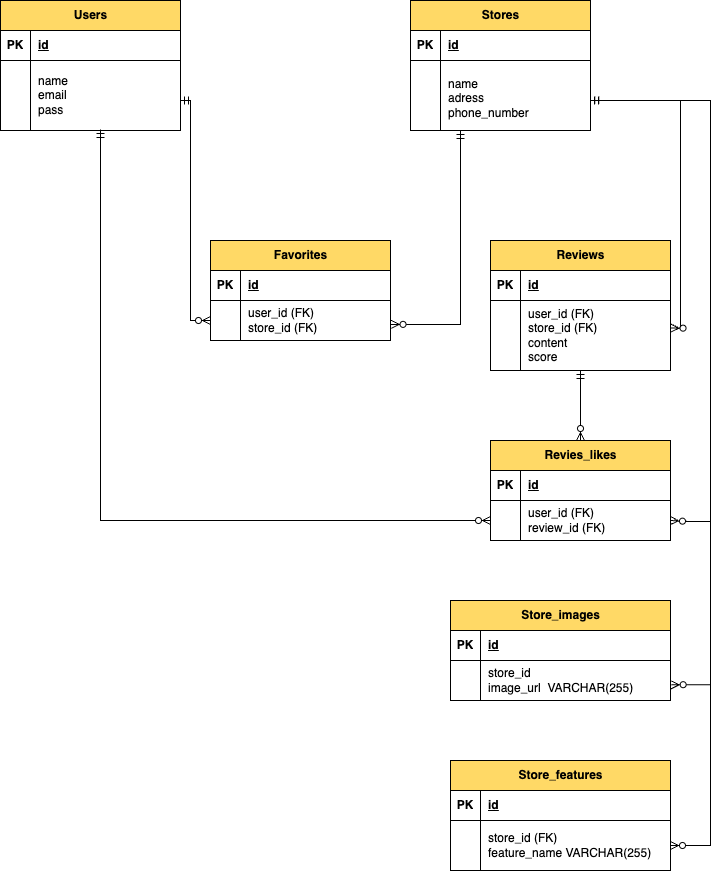

The diagram above was exported from draw.io. Its source (the exported page's mxGraphModel, read from the mxfile embedded in the PNG):
<mxGraphModel dx="1907" dy="982" grid="1" gridSize="10" guides="1" tooltips="1" connect="1" arrows="1" fold="1" page="1" pageScale="1" pageWidth="827" pageHeight="1169" math="0" shadow="0">
  <root>
    <mxCell id="WIyWlLk6GJQsqaUBKTNV-0" />
    <mxCell id="WIyWlLk6GJQsqaUBKTNV-1" parent="WIyWlLk6GJQsqaUBKTNV-0" />
    <mxCell id="KxFts2fwHWkWol7FprjS-0" value="Users" style="shape=table;startSize=30;container=1;collapsible=1;childLayout=tableLayout;fixedRows=1;rowLines=0;fontStyle=1;align=center;resizeLast=1;html=1;fillColor=#FFD966;" vertex="1" parent="WIyWlLk6GJQsqaUBKTNV-1">
      <mxGeometry x="110" y="80" width="180" height="130" as="geometry" />
    </mxCell>
    <mxCell id="KxFts2fwHWkWol7FprjS-1" value="" style="shape=tableRow;horizontal=0;startSize=0;swimlaneHead=0;swimlaneBody=0;fillColor=none;collapsible=0;dropTarget=0;points=[[0,0.5],[1,0.5]];portConstraint=eastwest;top=0;left=0;right=0;bottom=1;" vertex="1" parent="KxFts2fwHWkWol7FprjS-0">
      <mxGeometry y="30" width="180" height="30" as="geometry" />
    </mxCell>
    <mxCell id="KxFts2fwHWkWol7FprjS-2" value="PK" style="shape=partialRectangle;connectable=0;fillColor=none;top=0;left=0;bottom=0;right=0;fontStyle=1;overflow=hidden;whiteSpace=wrap;html=1;" vertex="1" parent="KxFts2fwHWkWol7FprjS-1">
      <mxGeometry width="30" height="30" as="geometry">
        <mxRectangle width="30" height="30" as="alternateBounds" />
      </mxGeometry>
    </mxCell>
    <mxCell id="KxFts2fwHWkWol7FprjS-3" value="id" style="shape=partialRectangle;connectable=0;fillColor=none;top=0;left=0;bottom=0;right=0;align=left;spacingLeft=6;fontStyle=5;overflow=hidden;whiteSpace=wrap;html=1;" vertex="1" parent="KxFts2fwHWkWol7FprjS-1">
      <mxGeometry x="30" width="150" height="30" as="geometry">
        <mxRectangle width="150" height="30" as="alternateBounds" />
      </mxGeometry>
    </mxCell>
    <mxCell id="KxFts2fwHWkWol7FprjS-4" value="" style="shape=tableRow;horizontal=0;startSize=0;swimlaneHead=0;swimlaneBody=0;fillColor=none;collapsible=0;dropTarget=0;points=[[0,0.5],[1,0.5]];portConstraint=eastwest;top=0;left=0;right=0;bottom=0;" vertex="1" parent="KxFts2fwHWkWol7FprjS-0">
      <mxGeometry y="60" width="180" height="70" as="geometry" />
    </mxCell>
    <mxCell id="KxFts2fwHWkWol7FprjS-5" value="" style="shape=partialRectangle;connectable=0;fillColor=none;top=0;left=0;bottom=0;right=0;editable=1;overflow=hidden;whiteSpace=wrap;html=1;" vertex="1" parent="KxFts2fwHWkWol7FprjS-4">
      <mxGeometry width="30" height="70" as="geometry">
        <mxRectangle width="30" height="70" as="alternateBounds" />
      </mxGeometry>
    </mxCell>
    <mxCell id="KxFts2fwHWkWol7FprjS-6" value="&lt;div&gt;name&lt;/div&gt;&lt;div&gt;email&lt;/div&gt;&lt;div&gt;pass&lt;/div&gt;" style="shape=partialRectangle;connectable=0;fillColor=none;top=0;left=0;bottom=0;right=0;align=left;spacingLeft=6;overflow=hidden;whiteSpace=wrap;html=1;" vertex="1" parent="KxFts2fwHWkWol7FprjS-4">
      <mxGeometry x="30" width="150" height="70" as="geometry">
        <mxRectangle width="150" height="70" as="alternateBounds" />
      </mxGeometry>
    </mxCell>
    <mxCell id="KxFts2fwHWkWol7FprjS-15" value="Stores" style="shape=table;startSize=30;container=1;collapsible=1;childLayout=tableLayout;fixedRows=1;rowLines=0;fontStyle=1;align=center;resizeLast=1;html=1;fillColor=#FFD966;" vertex="1" parent="WIyWlLk6GJQsqaUBKTNV-1">
      <mxGeometry x="520" y="80" width="180" height="130" as="geometry" />
    </mxCell>
    <mxCell id="KxFts2fwHWkWol7FprjS-16" value="" style="shape=tableRow;horizontal=0;startSize=0;swimlaneHead=0;swimlaneBody=0;fillColor=none;collapsible=0;dropTarget=0;points=[[0,0.5],[1,0.5]];portConstraint=eastwest;top=0;left=0;right=0;bottom=1;" vertex="1" parent="KxFts2fwHWkWol7FprjS-15">
      <mxGeometry y="30" width="180" height="30" as="geometry" />
    </mxCell>
    <mxCell id="KxFts2fwHWkWol7FprjS-17" value="PK" style="shape=partialRectangle;connectable=0;fillColor=none;top=0;left=0;bottom=0;right=0;fontStyle=1;overflow=hidden;whiteSpace=wrap;html=1;" vertex="1" parent="KxFts2fwHWkWol7FprjS-16">
      <mxGeometry width="30" height="30" as="geometry">
        <mxRectangle width="30" height="30" as="alternateBounds" />
      </mxGeometry>
    </mxCell>
    <mxCell id="KxFts2fwHWkWol7FprjS-18" value="id" style="shape=partialRectangle;connectable=0;fillColor=none;top=0;left=0;bottom=0;right=0;align=left;spacingLeft=6;fontStyle=5;overflow=hidden;whiteSpace=wrap;html=1;" vertex="1" parent="KxFts2fwHWkWol7FprjS-16">
      <mxGeometry x="30" width="150" height="30" as="geometry">
        <mxRectangle width="150" height="30" as="alternateBounds" />
      </mxGeometry>
    </mxCell>
    <mxCell id="KxFts2fwHWkWol7FprjS-19" value="" style="shape=tableRow;horizontal=0;startSize=0;swimlaneHead=0;swimlaneBody=0;fillColor=none;collapsible=0;dropTarget=0;points=[[0,0.5],[1,0.5]];portConstraint=eastwest;top=0;left=0;right=0;bottom=0;" vertex="1" parent="KxFts2fwHWkWol7FprjS-15">
      <mxGeometry y="60" width="180" height="70" as="geometry" />
    </mxCell>
    <mxCell id="KxFts2fwHWkWol7FprjS-20" value="" style="shape=partialRectangle;connectable=0;fillColor=none;top=0;left=0;bottom=0;right=0;editable=1;overflow=hidden;whiteSpace=wrap;html=1;" vertex="1" parent="KxFts2fwHWkWol7FprjS-19">
      <mxGeometry width="30" height="70" as="geometry">
        <mxRectangle width="30" height="70" as="alternateBounds" />
      </mxGeometry>
    </mxCell>
    <mxCell id="KxFts2fwHWkWol7FprjS-21" value="&lt;div&gt;&lt;span style=&quot;background-color: initial;&quot;&gt;&lt;br&gt;&lt;/span&gt;&lt;/div&gt;&lt;span style=&quot;background-color: initial;&quot;&gt;name&lt;/span&gt;&lt;div&gt;adress&lt;/div&gt;&lt;div&gt;phone_number&lt;/div&gt;&lt;div&gt;&lt;br&gt;&lt;/div&gt;" style="shape=partialRectangle;connectable=0;fillColor=none;top=0;left=0;bottom=0;right=0;align=left;spacingLeft=6;overflow=hidden;whiteSpace=wrap;html=1;" vertex="1" parent="KxFts2fwHWkWol7FprjS-19">
      <mxGeometry x="30" width="150" height="70" as="geometry">
        <mxRectangle width="150" height="70" as="alternateBounds" />
      </mxGeometry>
    </mxCell>
    <mxCell id="KxFts2fwHWkWol7FprjS-28" value="Reviews" style="shape=table;startSize=30;container=1;collapsible=1;childLayout=tableLayout;fixedRows=1;rowLines=0;fontStyle=1;align=center;resizeLast=1;html=1;fillColor=#FFD966;" vertex="1" parent="WIyWlLk6GJQsqaUBKTNV-1">
      <mxGeometry x="600" y="320" width="180" height="130" as="geometry" />
    </mxCell>
    <mxCell id="KxFts2fwHWkWol7FprjS-29" value="" style="shape=tableRow;horizontal=0;startSize=0;swimlaneHead=0;swimlaneBody=0;fillColor=none;collapsible=0;dropTarget=0;points=[[0,0.5],[1,0.5]];portConstraint=eastwest;top=0;left=0;right=0;bottom=1;" vertex="1" parent="KxFts2fwHWkWol7FprjS-28">
      <mxGeometry y="30" width="180" height="30" as="geometry" />
    </mxCell>
    <mxCell id="KxFts2fwHWkWol7FprjS-30" value="PK" style="shape=partialRectangle;connectable=0;fillColor=none;top=0;left=0;bottom=0;right=0;fontStyle=1;overflow=hidden;whiteSpace=wrap;html=1;" vertex="1" parent="KxFts2fwHWkWol7FprjS-29">
      <mxGeometry width="30" height="30" as="geometry">
        <mxRectangle width="30" height="30" as="alternateBounds" />
      </mxGeometry>
    </mxCell>
    <mxCell id="KxFts2fwHWkWol7FprjS-31" value="id" style="shape=partialRectangle;connectable=0;fillColor=none;top=0;left=0;bottom=0;right=0;align=left;spacingLeft=6;fontStyle=5;overflow=hidden;whiteSpace=wrap;html=1;" vertex="1" parent="KxFts2fwHWkWol7FprjS-29">
      <mxGeometry x="30" width="150" height="30" as="geometry">
        <mxRectangle width="150" height="30" as="alternateBounds" />
      </mxGeometry>
    </mxCell>
    <mxCell id="KxFts2fwHWkWol7FprjS-32" value="" style="shape=tableRow;horizontal=0;startSize=0;swimlaneHead=0;swimlaneBody=0;fillColor=none;collapsible=0;dropTarget=0;points=[[0,0.5],[1,0.5]];portConstraint=eastwest;top=0;left=0;right=0;bottom=0;" vertex="1" parent="KxFts2fwHWkWol7FprjS-28">
      <mxGeometry y="60" width="180" height="70" as="geometry" />
    </mxCell>
    <mxCell id="KxFts2fwHWkWol7FprjS-33" value="" style="shape=partialRectangle;connectable=0;fillColor=none;top=0;left=0;bottom=0;right=0;editable=1;overflow=hidden;whiteSpace=wrap;html=1;" vertex="1" parent="KxFts2fwHWkWol7FprjS-32">
      <mxGeometry width="30" height="70" as="geometry">
        <mxRectangle width="30" height="70" as="alternateBounds" />
      </mxGeometry>
    </mxCell>
    <mxCell id="KxFts2fwHWkWol7FprjS-34" value="user_id (FK)&lt;div&gt;store_id (FK)&lt;/div&gt;&lt;div&gt;content&lt;/div&gt;&lt;div&gt;score&lt;/div&gt;" style="shape=partialRectangle;connectable=0;fillColor=none;top=0;left=0;bottom=0;right=0;align=left;spacingLeft=6;overflow=hidden;whiteSpace=wrap;html=1;" vertex="1" parent="KxFts2fwHWkWol7FprjS-32">
      <mxGeometry x="30" width="150" height="70" as="geometry">
        <mxRectangle width="150" height="70" as="alternateBounds" />
      </mxGeometry>
    </mxCell>
    <mxCell id="KxFts2fwHWkWol7FprjS-55" value="Favorites" style="shape=table;startSize=30;container=1;collapsible=1;childLayout=tableLayout;fixedRows=1;rowLines=0;fontStyle=1;align=center;resizeLast=1;html=1;fillColor=#FFD966;" vertex="1" parent="WIyWlLk6GJQsqaUBKTNV-1">
      <mxGeometry x="320" y="320" width="180" height="100" as="geometry" />
    </mxCell>
    <mxCell id="KxFts2fwHWkWol7FprjS-56" value="" style="shape=tableRow;horizontal=0;startSize=0;swimlaneHead=0;swimlaneBody=0;fillColor=none;collapsible=0;dropTarget=0;points=[[0,0.5],[1,0.5]];portConstraint=eastwest;top=0;left=0;right=0;bottom=1;" vertex="1" parent="KxFts2fwHWkWol7FprjS-55">
      <mxGeometry y="30" width="180" height="30" as="geometry" />
    </mxCell>
    <mxCell id="KxFts2fwHWkWol7FprjS-57" value="PK" style="shape=partialRectangle;connectable=0;fillColor=none;top=0;left=0;bottom=0;right=0;fontStyle=1;overflow=hidden;whiteSpace=wrap;html=1;" vertex="1" parent="KxFts2fwHWkWol7FprjS-56">
      <mxGeometry width="30" height="30" as="geometry">
        <mxRectangle width="30" height="30" as="alternateBounds" />
      </mxGeometry>
    </mxCell>
    <mxCell id="KxFts2fwHWkWol7FprjS-58" value="id" style="shape=partialRectangle;connectable=0;fillColor=none;top=0;left=0;bottom=0;right=0;align=left;spacingLeft=6;fontStyle=5;overflow=hidden;whiteSpace=wrap;html=1;" vertex="1" parent="KxFts2fwHWkWol7FprjS-56">
      <mxGeometry x="30" width="150" height="30" as="geometry">
        <mxRectangle width="150" height="30" as="alternateBounds" />
      </mxGeometry>
    </mxCell>
    <mxCell id="KxFts2fwHWkWol7FprjS-59" value="" style="shape=tableRow;horizontal=0;startSize=0;swimlaneHead=0;swimlaneBody=0;fillColor=none;collapsible=0;dropTarget=0;points=[[0,0.5],[1,0.5]];portConstraint=eastwest;top=0;left=0;right=0;bottom=0;" vertex="1" parent="KxFts2fwHWkWol7FprjS-55">
      <mxGeometry y="60" width="180" height="40" as="geometry" />
    </mxCell>
    <mxCell id="KxFts2fwHWkWol7FprjS-60" value="" style="shape=partialRectangle;connectable=0;fillColor=none;top=0;left=0;bottom=0;right=0;editable=1;overflow=hidden;whiteSpace=wrap;html=1;" vertex="1" parent="KxFts2fwHWkWol7FprjS-59">
      <mxGeometry width="30" height="40" as="geometry">
        <mxRectangle width="30" height="40" as="alternateBounds" />
      </mxGeometry>
    </mxCell>
    <mxCell id="KxFts2fwHWkWol7FprjS-61" value="user_id (FK)&lt;div&gt;store_id (FK)&lt;/div&gt;" style="shape=partialRectangle;connectable=0;fillColor=none;top=0;left=0;bottom=0;right=0;align=left;spacingLeft=6;overflow=hidden;whiteSpace=wrap;html=1;" vertex="1" parent="KxFts2fwHWkWol7FprjS-59">
      <mxGeometry x="30" width="150" height="40" as="geometry">
        <mxRectangle width="150" height="40" as="alternateBounds" />
      </mxGeometry>
    </mxCell>
    <mxCell id="KxFts2fwHWkWol7FprjS-62" value="Revies_likes" style="shape=table;startSize=30;container=1;collapsible=1;childLayout=tableLayout;fixedRows=1;rowLines=0;fontStyle=1;align=center;resizeLast=1;html=1;fillColor=#FFD966;" vertex="1" parent="WIyWlLk6GJQsqaUBKTNV-1">
      <mxGeometry x="600" y="520" width="180" height="100" as="geometry" />
    </mxCell>
    <mxCell id="KxFts2fwHWkWol7FprjS-63" value="" style="shape=tableRow;horizontal=0;startSize=0;swimlaneHead=0;swimlaneBody=0;fillColor=none;collapsible=0;dropTarget=0;points=[[0,0.5],[1,0.5]];portConstraint=eastwest;top=0;left=0;right=0;bottom=1;" vertex="1" parent="KxFts2fwHWkWol7FprjS-62">
      <mxGeometry y="30" width="180" height="30" as="geometry" />
    </mxCell>
    <mxCell id="KxFts2fwHWkWol7FprjS-64" value="PK" style="shape=partialRectangle;connectable=0;fillColor=none;top=0;left=0;bottom=0;right=0;fontStyle=1;overflow=hidden;whiteSpace=wrap;html=1;" vertex="1" parent="KxFts2fwHWkWol7FprjS-63">
      <mxGeometry width="30" height="30" as="geometry">
        <mxRectangle width="30" height="30" as="alternateBounds" />
      </mxGeometry>
    </mxCell>
    <mxCell id="KxFts2fwHWkWol7FprjS-65" value="id" style="shape=partialRectangle;connectable=0;fillColor=none;top=0;left=0;bottom=0;right=0;align=left;spacingLeft=6;fontStyle=5;overflow=hidden;whiteSpace=wrap;html=1;" vertex="1" parent="KxFts2fwHWkWol7FprjS-63">
      <mxGeometry x="30" width="150" height="30" as="geometry">
        <mxRectangle width="150" height="30" as="alternateBounds" />
      </mxGeometry>
    </mxCell>
    <mxCell id="KxFts2fwHWkWol7FprjS-66" value="" style="shape=tableRow;horizontal=0;startSize=0;swimlaneHead=0;swimlaneBody=0;fillColor=none;collapsible=0;dropTarget=0;points=[[0,0.5],[1,0.5]];portConstraint=eastwest;top=0;left=0;right=0;bottom=0;" vertex="1" parent="KxFts2fwHWkWol7FprjS-62">
      <mxGeometry y="60" width="180" height="40" as="geometry" />
    </mxCell>
    <mxCell id="KxFts2fwHWkWol7FprjS-67" value="" style="shape=partialRectangle;connectable=0;fillColor=none;top=0;left=0;bottom=0;right=0;editable=1;overflow=hidden;whiteSpace=wrap;html=1;" vertex="1" parent="KxFts2fwHWkWol7FprjS-66">
      <mxGeometry width="30" height="40" as="geometry">
        <mxRectangle width="30" height="40" as="alternateBounds" />
      </mxGeometry>
    </mxCell>
    <mxCell id="KxFts2fwHWkWol7FprjS-68" value="user_id (FK)&lt;div&gt;review_id (FK)&lt;/div&gt;" style="shape=partialRectangle;connectable=0;fillColor=none;top=0;left=0;bottom=0;right=0;align=left;spacingLeft=6;overflow=hidden;whiteSpace=wrap;html=1;" vertex="1" parent="KxFts2fwHWkWol7FprjS-66">
      <mxGeometry x="30" width="150" height="40" as="geometry">
        <mxRectangle width="150" height="40" as="alternateBounds" />
      </mxGeometry>
    </mxCell>
    <mxCell id="KxFts2fwHWkWol7FprjS-69" value="Store_images" style="shape=table;startSize=30;container=1;collapsible=1;childLayout=tableLayout;fixedRows=1;rowLines=0;fontStyle=1;align=center;resizeLast=1;html=1;fillColor=#FFD966;" vertex="1" parent="WIyWlLk6GJQsqaUBKTNV-1">
      <mxGeometry x="560" y="680" width="220" height="100" as="geometry" />
    </mxCell>
    <mxCell id="KxFts2fwHWkWol7FprjS-70" value="" style="shape=tableRow;horizontal=0;startSize=0;swimlaneHead=0;swimlaneBody=0;fillColor=none;collapsible=0;dropTarget=0;points=[[0,0.5],[1,0.5]];portConstraint=eastwest;top=0;left=0;right=0;bottom=1;" vertex="1" parent="KxFts2fwHWkWol7FprjS-69">
      <mxGeometry y="30" width="220" height="30" as="geometry" />
    </mxCell>
    <mxCell id="KxFts2fwHWkWol7FprjS-71" value="PK" style="shape=partialRectangle;connectable=0;fillColor=none;top=0;left=0;bottom=0;right=0;fontStyle=1;overflow=hidden;whiteSpace=wrap;html=1;" vertex="1" parent="KxFts2fwHWkWol7FprjS-70">
      <mxGeometry width="30" height="30" as="geometry">
        <mxRectangle width="30" height="30" as="alternateBounds" />
      </mxGeometry>
    </mxCell>
    <mxCell id="KxFts2fwHWkWol7FprjS-72" value="id" style="shape=partialRectangle;connectable=0;fillColor=none;top=0;left=0;bottom=0;right=0;align=left;spacingLeft=6;fontStyle=5;overflow=hidden;whiteSpace=wrap;html=1;" vertex="1" parent="KxFts2fwHWkWol7FprjS-70">
      <mxGeometry x="30" width="190" height="30" as="geometry">
        <mxRectangle width="190" height="30" as="alternateBounds" />
      </mxGeometry>
    </mxCell>
    <mxCell id="KxFts2fwHWkWol7FprjS-73" value="" style="shape=tableRow;horizontal=0;startSize=0;swimlaneHead=0;swimlaneBody=0;fillColor=none;collapsible=0;dropTarget=0;points=[[0,0.5],[1,0.5]];portConstraint=eastwest;top=0;left=0;right=0;bottom=0;" vertex="1" parent="KxFts2fwHWkWol7FprjS-69">
      <mxGeometry y="60" width="220" height="40" as="geometry" />
    </mxCell>
    <mxCell id="KxFts2fwHWkWol7FprjS-74" value="" style="shape=partialRectangle;connectable=0;fillColor=none;top=0;left=0;bottom=0;right=0;editable=1;overflow=hidden;whiteSpace=wrap;html=1;" vertex="1" parent="KxFts2fwHWkWol7FprjS-73">
      <mxGeometry width="30" height="40" as="geometry">
        <mxRectangle width="30" height="40" as="alternateBounds" />
      </mxGeometry>
    </mxCell>
    <mxCell id="KxFts2fwHWkWol7FprjS-75" value="store_id&lt;div&gt;image_url&amp;nbsp;&amp;nbsp;&lt;span style=&quot;background-color: initial;&quot;&gt;VARCHAR(255)&lt;/span&gt;&lt;/div&gt;" style="shape=partialRectangle;connectable=0;fillColor=none;top=0;left=0;bottom=0;right=0;align=left;spacingLeft=6;overflow=hidden;whiteSpace=wrap;html=1;" vertex="1" parent="KxFts2fwHWkWol7FprjS-73">
      <mxGeometry x="30" width="190" height="40" as="geometry">
        <mxRectangle width="190" height="40" as="alternateBounds" />
      </mxGeometry>
    </mxCell>
    <mxCell id="KxFts2fwHWkWol7FprjS-76" value="Store_features" style="shape=table;startSize=30;container=1;collapsible=1;childLayout=tableLayout;fixedRows=1;rowLines=0;fontStyle=1;align=center;resizeLast=1;html=1;fillColor=#FFD966;" vertex="1" parent="WIyWlLk6GJQsqaUBKTNV-1">
      <mxGeometry x="560" y="840" width="220" height="110" as="geometry" />
    </mxCell>
    <mxCell id="KxFts2fwHWkWol7FprjS-77" value="" style="shape=tableRow;horizontal=0;startSize=0;swimlaneHead=0;swimlaneBody=0;fillColor=none;collapsible=0;dropTarget=0;points=[[0,0.5],[1,0.5]];portConstraint=eastwest;top=0;left=0;right=0;bottom=1;" vertex="1" parent="KxFts2fwHWkWol7FprjS-76">
      <mxGeometry y="30" width="220" height="30" as="geometry" />
    </mxCell>
    <mxCell id="KxFts2fwHWkWol7FprjS-78" value="PK" style="shape=partialRectangle;connectable=0;fillColor=none;top=0;left=0;bottom=0;right=0;fontStyle=1;overflow=hidden;whiteSpace=wrap;html=1;" vertex="1" parent="KxFts2fwHWkWol7FprjS-77">
      <mxGeometry width="30" height="30" as="geometry">
        <mxRectangle width="30" height="30" as="alternateBounds" />
      </mxGeometry>
    </mxCell>
    <mxCell id="KxFts2fwHWkWol7FprjS-79" value="id" style="shape=partialRectangle;connectable=0;fillColor=none;top=0;left=0;bottom=0;right=0;align=left;spacingLeft=6;fontStyle=5;overflow=hidden;whiteSpace=wrap;html=1;" vertex="1" parent="KxFts2fwHWkWol7FprjS-77">
      <mxGeometry x="30" width="190" height="30" as="geometry">
        <mxRectangle width="190" height="30" as="alternateBounds" />
      </mxGeometry>
    </mxCell>
    <mxCell id="KxFts2fwHWkWol7FprjS-80" value="" style="shape=tableRow;horizontal=0;startSize=0;swimlaneHead=0;swimlaneBody=0;fillColor=none;collapsible=0;dropTarget=0;points=[[0,0.5],[1,0.5]];portConstraint=eastwest;top=0;left=0;right=0;bottom=0;" vertex="1" parent="KxFts2fwHWkWol7FprjS-76">
      <mxGeometry y="60" width="220" height="50" as="geometry" />
    </mxCell>
    <mxCell id="KxFts2fwHWkWol7FprjS-81" value="" style="shape=partialRectangle;connectable=0;fillColor=none;top=0;left=0;bottom=0;right=0;editable=1;overflow=hidden;whiteSpace=wrap;html=1;" vertex="1" parent="KxFts2fwHWkWol7FprjS-80">
      <mxGeometry width="30" height="50" as="geometry">
        <mxRectangle width="30" height="50" as="alternateBounds" />
      </mxGeometry>
    </mxCell>
    <mxCell id="KxFts2fwHWkWol7FprjS-82" value="store_id (FK)&lt;div&gt;feature_name &lt;span class=&quot;hljs-built_in&quot;&gt;VARCHAR&lt;/span&gt;(&lt;span class=&quot;hljs-number&quot;&gt;255&lt;/span&gt;)&lt;/div&gt;" style="shape=partialRectangle;connectable=0;fillColor=none;top=0;left=0;bottom=0;right=0;align=left;spacingLeft=6;overflow=hidden;whiteSpace=wrap;html=1;" vertex="1" parent="KxFts2fwHWkWol7FprjS-80">
      <mxGeometry x="30" width="190" height="50" as="geometry">
        <mxRectangle width="190" height="50" as="alternateBounds" />
      </mxGeometry>
    </mxCell>
    <mxCell id="KxFts2fwHWkWol7FprjS-87" value="" style="edgeStyle=elbowEdgeStyle;fontSize=12;html=1;endArrow=ERzeroToMany;startArrow=ERmandOne;rounded=0;entryX=0;entryY=0.5;entryDx=0;entryDy=0;exitX=1;exitY=0.5;exitDx=0;exitDy=0;" edge="1" parent="WIyWlLk6GJQsqaUBKTNV-1" target="KxFts2fwHWkWol7FprjS-59">
      <mxGeometry width="100" height="100" relative="1" as="geometry">
        <mxPoint x="290" y="180" as="sourcePoint" />
        <mxPoint x="320" y="405" as="targetPoint" />
        <Array as="points">
          <mxPoint x="300" y="295" />
        </Array>
      </mxGeometry>
    </mxCell>
    <mxCell id="KxFts2fwHWkWol7FprjS-89" value="" style="edgeStyle=orthogonalEdgeStyle;fontSize=12;html=1;endArrow=ERzeroToMany;startArrow=ERmandOne;rounded=0;exitX=1.002;exitY=0.572;exitDx=0;exitDy=0;entryX=1.003;entryY=0.394;entryDx=0;entryDy=0;entryPerimeter=0;exitPerimeter=0;" edge="1" parent="WIyWlLk6GJQsqaUBKTNV-1" source="KxFts2fwHWkWol7FprjS-19" target="KxFts2fwHWkWol7FprjS-32">
      <mxGeometry width="100" height="100" relative="1" as="geometry">
        <mxPoint x="310" y="290" as="sourcePoint" />
        <mxPoint x="410" y="190" as="targetPoint" />
      </mxGeometry>
    </mxCell>
    <mxCell id="KxFts2fwHWkWol7FprjS-91" value="" style="edgeStyle=orthogonalEdgeStyle;fontSize=12;html=1;endArrow=ERzeroToMany;startArrow=ERmandOne;rounded=0;entryX=1;entryY=0.5;entryDx=0;entryDy=0;" edge="1" parent="WIyWlLk6GJQsqaUBKTNV-1" target="KxFts2fwHWkWol7FprjS-66">
      <mxGeometry width="100" height="100" relative="1" as="geometry">
        <mxPoint x="700" y="180" as="sourcePoint" />
        <mxPoint x="800" y="600.5" as="targetPoint" />
        <Array as="points">
          <mxPoint x="820" y="180" />
          <mxPoint x="820" y="601" />
          <mxPoint x="800" y="601" />
          <mxPoint x="800" y="600" />
        </Array>
      </mxGeometry>
    </mxCell>
    <mxCell id="KxFts2fwHWkWol7FprjS-92" value="" style="edgeStyle=orthogonalEdgeStyle;fontSize=12;html=1;endArrow=ERzeroToMany;startArrow=ERmandOne;rounded=0;entryX=1.003;entryY=0.605;entryDx=0;entryDy=0;entryPerimeter=0;" edge="1" parent="WIyWlLk6GJQsqaUBKTNV-1" target="KxFts2fwHWkWol7FprjS-73">
      <mxGeometry width="100" height="100" relative="1" as="geometry">
        <mxPoint x="700" y="180" as="sourcePoint" />
        <mxPoint x="802" y="765" as="targetPoint" />
        <Array as="points">
          <mxPoint x="820" y="180" />
          <mxPoint x="820" y="764" />
        </Array>
      </mxGeometry>
    </mxCell>
    <mxCell id="KxFts2fwHWkWol7FprjS-93" value="" style="fontSize=12;html=1;endArrow=ERzeroToMany;startArrow=ERmandOne;rounded=0;entryX=0.5;entryY=0;entryDx=0;entryDy=0;" edge="1" parent="WIyWlLk6GJQsqaUBKTNV-1" target="KxFts2fwHWkWol7FprjS-62">
      <mxGeometry width="100" height="100" relative="1" as="geometry">
        <mxPoint x="690" y="450" as="sourcePoint" />
        <mxPoint x="560" y="460" as="targetPoint" />
      </mxGeometry>
    </mxCell>
    <mxCell id="KxFts2fwHWkWol7FprjS-94" value="" style="fontSize=12;html=1;endArrow=ERzeroToMany;startArrow=ERmandOne;rounded=0;edgeStyle=elbowEdgeStyle;entryX=1.003;entryY=0.597;entryDx=0;entryDy=0;entryPerimeter=0;" edge="1" parent="WIyWlLk6GJQsqaUBKTNV-1" target="KxFts2fwHWkWol7FprjS-59">
      <mxGeometry width="100" height="100" relative="1" as="geometry">
        <mxPoint x="570" y="210" as="sourcePoint" />
        <mxPoint x="500" y="420" as="targetPoint" />
        <Array as="points">
          <mxPoint x="570" y="320" />
        </Array>
      </mxGeometry>
    </mxCell>
    <mxCell id="KxFts2fwHWkWol7FprjS-95" value="" style="edgeStyle=elbowEdgeStyle;fontSize=12;html=1;endArrow=ERzeroToMany;startArrow=ERmandOne;rounded=0;entryX=0;entryY=0.5;entryDx=0;entryDy=0;exitX=0.556;exitY=0.987;exitDx=0;exitDy=0;exitPerimeter=0;" edge="1" parent="WIyWlLk6GJQsqaUBKTNV-1" source="KxFts2fwHWkWol7FprjS-4" target="KxFts2fwHWkWol7FprjS-66">
      <mxGeometry width="100" height="100" relative="1" as="geometry">
        <mxPoint x="210" y="220" as="sourcePoint" />
        <mxPoint x="420" y="730" as="targetPoint" />
        <Array as="points">
          <mxPoint x="210" y="410" />
        </Array>
      </mxGeometry>
    </mxCell>
    <mxCell id="KxFts2fwHWkWol7FprjS-96" value="" style="edgeStyle=elbowEdgeStyle;fontSize=12;html=1;endArrow=ERzeroToMany;startArrow=ERmandOne;rounded=0;entryX=1;entryY=0.5;entryDx=0;entryDy=0;" edge="1" parent="WIyWlLk6GJQsqaUBKTNV-1" target="KxFts2fwHWkWol7FprjS-80">
      <mxGeometry width="100" height="100" relative="1" as="geometry">
        <mxPoint x="700" y="180" as="sourcePoint" />
        <mxPoint x="690" y="570" as="targetPoint" />
        <Array as="points">
          <mxPoint x="820" y="550" />
        </Array>
      </mxGeometry>
    </mxCell>
  </root>
</mxGraphModel>